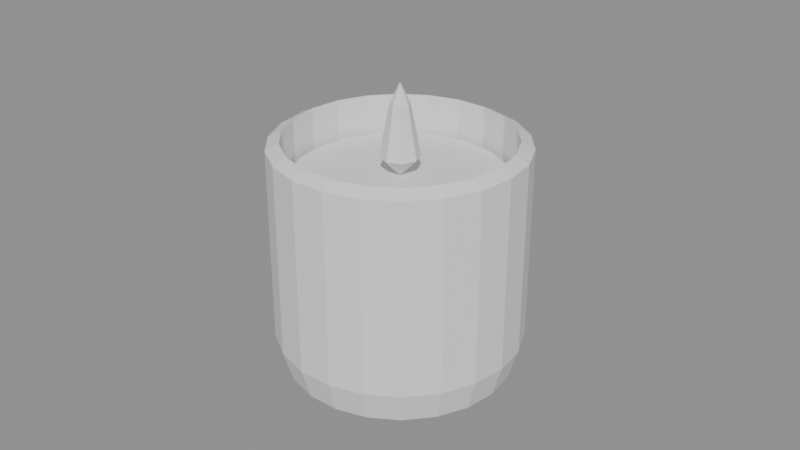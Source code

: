 # Source: candle.blend  (saved by Blender 5.3.31; exported with 4.5.12 LTS)
import bpy
from mathutils import Matrix  # noqa: F401  (used for matrix-valued properties, if any)

bpy.ops.wm.read_factory_settings(use_empty=True)
scene = bpy.context.scene
scene.name = 'Scene'

# ---- meshes
me_jar = bpy.data.meshes.new('jar')
me_jar.from_pydata([(0.0, 0.0, 0.0), (0.0, 0.0, 0.0), (0.0, 0.0, 0.0), (0.0, 0.0, 0.0), (0.0, 0.0, 0.0), (0.0, 0.0, 0.0), (0.0, 0.0, 0.0), (0.0, 0.0, 0.0), (0.0, 0.0, 0.0), (0.0, 0.0, 0.0), (0.0, 0.0, 0.0), (0.0, 0.0, 0.0), (0.0, 0.0, 0.0), (0.0, 0.0, 0.0), (0.0, 0.0, 0.0), (0.0, 0.0, 0.0), (0.0, 0.0, 0.0), (0.0, 0.0, 0.0), (0.0, 0.0, 0.0), (0.0, 0.0, 0.0), (0.0, 0.0, 0.0), (0.0, 0.0, 0.0), (0.035, 0.0, 0.0), (0.03358, 0.009861, 0.0), (0.02944, 0.01892, 0.0), (0.02292, 0.02645, 0.0), (0.01454, 0.03184, 0.0), (0.004981, 0.03464, 0.0), (-0.004981, 0.03464, 0.0), (-0.01454, 0.03184, 0.0), (-0.02292, 0.02645, 0.0), (-0.02944, 0.01892, 0.0), (-0.03358, 0.009861, 0.0), (-0.035, 1.983e-17, 0.0), (-0.03358, -0.009861, 0.0), (-0.02944, -0.01892, 0.0), (-0.02292, -0.02645, 0.0), (-0.01454, -0.03184, 0.0), (-0.004981, -0.03464, 0.0), (0.004981, -0.03464, 0.0), (0.01454, -0.03184, 0.0), (0.02292, -0.02645, 0.0), (0.02944, -0.01892, 0.0), (0.03358, -0.009861, 0.0), (0.038, 0.0, 0.01), (0.03646, 0.01071, 0.01), (0.03197, 0.02054, 0.01), (0.02488, 0.02872, 0.01), (0.01579, 0.03457, 0.01), (0.005408, 0.03761, 0.01), (-0.005408, 0.03761, 0.01), (-0.01579, 0.03457, 0.01), (-0.02488, 0.02872, 0.01), (-0.03197, 0.02054, 0.01), (-0.03646, 0.01071, 0.01), (-0.038, 2.153e-17, 0.01), (-0.03646, -0.01071, 0.01), (-0.03197, -0.02054, 0.01), (-0.02488, -0.02872, 0.01), (-0.01579, -0.03457, 0.01), (-0.005408, -0.03761, 0.01), (0.005408, -0.03761, 0.01), (0.01579, -0.03457, 0.01), (0.02488, -0.02872, 0.01), (0.03197, -0.02054, 0.01), (0.03646, -0.01071, 0.01), (0.038, 0.0, 0.07), (0.03646, 0.01071, 0.07), (0.03197, 0.02054, 0.07), (0.02488, 0.02872, 0.07), (0.01579, 0.03457, 0.07), (0.005408, 0.03761, 0.07), (-0.005408, 0.03761, 0.07), (-0.01579, 0.03457, 0.07), (-0.02488, 0.02872, 0.07), (-0.03197, 0.02054, 0.07), (-0.03646, 0.01071, 0.07), (-0.038, 2.153e-17, 0.07), (-0.03646, -0.01071, 0.07), (-0.03197, -0.02054, 0.07), (-0.02488, -0.02872, 0.07), (-0.01579, -0.03457, 0.07), (-0.005408, -0.03761, 0.07), (0.005408, -0.03761, 0.07), (0.01579, -0.03457, 0.07), (0.02488, -0.02872, 0.07), (0.03197, -0.02054, 0.07), (0.03646, -0.01071, 0.07), (0.034, 0.0, 0.072), (0.03262, 0.009579, 0.072), (0.0286, 0.01838, 0.072), (0.02227, 0.0257, 0.072), (0.01412, 0.03093, 0.072), (0.004839, 0.03365, 0.072), (-0.004839, 0.03365, 0.072), (-0.01412, 0.03093, 0.072), (-0.02227, 0.0257, 0.072), (-0.0286, 0.01838, 0.072), (-0.03262, 0.009579, 0.072), (-0.034, 1.926e-17, 0.072), (-0.03262, -0.009579, 0.072), (-0.0286, -0.01838, 0.072), (-0.02227, -0.0257, 0.072), (-0.01412, -0.03093, 0.072), (-0.004839, -0.03365, 0.072), (0.004839, -0.03365, 0.072), (0.01412, -0.03093, 0.072), (0.02227, -0.0257, 0.072), (0.0286, -0.01838, 0.072), (0.03262, -0.009579, 0.072), (0.034, 0.0, 0.012), (0.03262, 0.009579, 0.012), (0.0286, 0.01838, 0.012), (0.02227, 0.0257, 0.012), (0.01412, 0.03093, 0.012), (0.004839, 0.03365, 0.012), (-0.004839, 0.03365, 0.012), (-0.01412, 0.03093, 0.012), (-0.02227, 0.0257, 0.012), (-0.0286, 0.01838, 0.012), (-0.03262, 0.009579, 0.012), (-0.034, 1.926e-17, 0.012), (-0.03262, -0.009579, 0.012), (-0.0286, -0.01838, 0.012), (-0.02227, -0.0257, 0.012), (-0.01412, -0.03093, 0.012), (-0.004839, -0.03365, 0.012), (0.004839, -0.03365, 0.012), (0.01412, -0.03093, 0.012), (0.02227, -0.0257, 0.012), (0.0286, -0.01838, 0.012), (0.03262, -0.009579, 0.012), (0.0, 0.0, 0.012), (0.0, 0.0, 0.012), (0.0, 0.0, 0.012), (0.0, 0.0, 0.012), (0.0, 0.0, 0.012), (0.0, 0.0, 0.012), (0.0, 0.0, 0.012), (0.0, 0.0, 0.012), (0.0, 0.0, 0.012), (0.0, 0.0, 0.012), (0.0, 0.0, 0.012), (0.0, 0.0, 0.012), (0.0, 0.0, 0.012), (0.0, 0.0, 0.012), (0.0, 0.0, 0.012), (0.0, 0.0, 0.012), (0.0, 0.0, 0.012), (0.0, 0.0, 0.012), (0.0, 0.0, 0.012), (0.0, 0.0, 0.012), (0.0, 0.0, 0.012), (0.0, 0.0, 0.012)], [], [(0, 1, 23, 22), (1, 2, 24, 23), (2, 3, 25, 24), (3, 4, 26, 25), (4, 5, 27, 26), (5, 6, 28, 27), (6, 7, 29, 28), (7, 8, 30, 29), (8, 9, 31, 30), (9, 10, 32, 31), (10, 11, 33, 32), (11, 12, 34, 33), (12, 13, 35, 34), (13, 14, 36, 35), (14, 15, 37, 36), (15, 16, 38, 37), (16, 17, 39, 38), (17, 18, 40, 39), (18, 19, 41, 40), (19, 20, 42, 41), (20, 21, 43, 42), (21, 0, 22, 43), (22, 23, 45, 44), (23, 24, 46, 45), (24, 25, 47, 46), (25, 26, 48, 47), (26, 27, 49, 48), (27, 28, 50, 49), (28, 29, 51, 50), (29, 30, 52, 51), (30, 31, 53, 52), (31, 32, 54, 53), (32, 33, 55, 54), (33, 34, 56, 55), (34, 35, 57, 56), (35, 36, 58, 57), (36, 37, 59, 58), (37, 38, 60, 59), (38, 39, 61, 60), (39, 40, 62, 61), (40, 41, 63, 62), (41, 42, 64, 63), (42, 43, 65, 64), (43, 22, 44, 65), (44, 45, 67, 66), (45, 46, 68, 67), (46, 47, 69, 68), (47, 48, 70, 69), (48, 49, 71, 70), (49, 50, 72, 71), (50, 51, 73, 72), (51, 52, 74, 73), (52, 53, 75, 74), (53, 54, 76, 75), (54, 55, 77, 76), (55, 56, 78, 77), (56, 57, 79, 78), (57, 58, 80, 79), (58, 59, 81, 80), (59, 60, 82, 81), (60, 61, 83, 82), (61, 62, 84, 83), (62, 63, 85, 84), (63, 64, 86, 85), (64, 65, 87, 86), (65, 44, 66, 87), (66, 67, 89, 88), (67, 68, 90, 89), (68, 69, 91, 90), (69, 70, 92, 91), (70, 71, 93, 92), (71, 72, 94, 93), (72, 73, 95, 94), (73, 74, 96, 95), (74, 75, 97, 96), (75, 76, 98, 97), (76, 77, 99, 98), (77, 78, 100, 99), (78, 79, 101, 100), (79, 80, 102, 101), (80, 81, 103, 102), (81, 82, 104, 103), (82, 83, 105, 104), (83, 84, 106, 105), (84, 85, 107, 106), (85, 86, 108, 107), (86, 87, 109, 108), (87, 66, 88, 109), (88, 89, 111, 110), (89, 90, 112, 111), (90, 91, 113, 112), (91, 92, 114, 113), (92, 93, 115, 114), (93, 94, 116, 115), (94, 95, 117, 116), (95, 96, 118, 117), (96, 97, 119, 118), (97, 98, 120, 119), (98, 99, 121, 120), (99, 100, 122, 121), (100, 101, 123, 122), (101, 102, 124, 123), (102, 103, 125, 124), (103, 104, 126, 125), (104, 105, 127, 126), (105, 106, 128, 127), (106, 107, 129, 128), (107, 108, 130, 129), (108, 109, 131, 130), (109, 88, 110, 131), (110, 111, 133, 132), (111, 112, 134, 133), (112, 113, 135, 134), (113, 114, 136, 135), (114, 115, 137, 136), (115, 116, 138, 137), (116, 117, 139, 138), (117, 118, 140, 139), (118, 119, 141, 140), (119, 120, 142, 141), (120, 121, 143, 142), (121, 122, 144, 143), (122, 123, 145, 144), (123, 124, 146, 145), (124, 125, 147, 146), (125, 126, 148, 147), (126, 127, 149, 148), (127, 128, 150, 149), (128, 129, 151, 150), (129, 130, 152, 151), (130, 131, 153, 152), (131, 110, 132, 153)])
me_jar.update()
me_wax = bpy.data.meshes.new('wax')
me_wax.from_pydata([(0.0, 0.0, 0.012), (0.0, 0.0, 0.012), (0.0, 0.0, 0.012), (0.0, 0.0, 0.012), (0.0, 0.0, 0.012), (0.0, 0.0, 0.012), (0.0, 0.0, 0.012), (0.0, 0.0, 0.012), (0.0, 0.0, 0.012), (0.0, 0.0, 0.012), (0.0, 0.0, 0.012), (0.0, 0.0, 0.012), (0.0, 0.0, 0.012), (0.0, 0.0, 0.012), (0.0, 0.0, 0.012), (0.0, 0.0, 0.012), (0.0, 0.0, 0.012), (0.0, 0.0, 0.012), (0.0, 0.0, 0.012), (0.0, 0.0, 0.012), (0.032, 0.0, 0.012), (0.03043, 0.009889, 0.012), (0.02589, 0.01881, 0.012), (0.01881, 0.02589, 0.012), (0.009889, 0.03043, 0.012), (1.959e-18, 0.032, 0.012), (-0.009889, 0.03043, 0.012), (-0.01881, 0.02589, 0.012), (-0.02589, 0.01881, 0.012), (-0.03043, 0.009889, 0.012), (-0.032, 3.919e-18, 0.012), (-0.03043, -0.009889, 0.012), (-0.02589, -0.01881, 0.012), (-0.01881, -0.02589, 0.012), (-0.009889, -0.03043, 0.012), (-5.878e-18, -0.032, 0.012), (0.009889, -0.03043, 0.012), (0.01881, -0.02589, 0.012), (0.02589, -0.01881, 0.012), (0.03043, -0.009889, 0.012), (0.032, 0.0, 0.06), (0.03043, 0.009889, 0.06), (0.02589, 0.01881, 0.06), (0.01881, 0.02589, 0.06), (0.009889, 0.03043, 0.06), (1.959e-18, 0.032, 0.06), (-0.009889, 0.03043, 0.06), (-0.01881, 0.02589, 0.06), (-0.02589, 0.01881, 0.06), (-0.03043, 0.009889, 0.06), (-0.032, 3.919e-18, 0.06), (-0.03043, -0.009889, 0.06), (-0.02589, -0.01881, 0.06), (-0.01881, -0.02589, 0.06), (-0.009889, -0.03043, 0.06), (-5.878e-18, -0.032, 0.06), (0.009889, -0.03043, 0.06), (0.01881, -0.02589, 0.06), (0.02589, -0.01881, 0.06), (0.03043, -0.009889, 0.06), (0.0, 0.0, 0.06), (0.0, 0.0, 0.06), (0.0, 0.0, 0.06), (0.0, 0.0, 0.06), (0.0, 0.0, 0.06), (0.0, 0.0, 0.06), (0.0, 0.0, 0.06), (0.0, 0.0, 0.06), (0.0, 0.0, 0.06), (0.0, 0.0, 0.06), (0.0, 0.0, 0.06), (0.0, 0.0, 0.06), (0.0, 0.0, 0.06), (0.0, 0.0, 0.06), (0.0, 0.0, 0.06), (0.0, 0.0, 0.06), (0.0, 0.0, 0.06), (0.0, 0.0, 0.06), (0.0, 0.0, 0.06), (0.0, 0.0, 0.06)], [], [(0, 1, 21, 20), (1, 2, 22, 21), (2, 3, 23, 22), (3, 4, 24, 23), (4, 5, 25, 24), (5, 6, 26, 25), (6, 7, 27, 26), (7, 8, 28, 27), (8, 9, 29, 28), (9, 10, 30, 29), (10, 11, 31, 30), (11, 12, 32, 31), (12, 13, 33, 32), (13, 14, 34, 33), (14, 15, 35, 34), (15, 16, 36, 35), (16, 17, 37, 36), (17, 18, 38, 37), (18, 19, 39, 38), (19, 0, 20, 39), (20, 21, 41, 40), (21, 22, 42, 41), (22, 23, 43, 42), (23, 24, 44, 43), (24, 25, 45, 44), (25, 26, 46, 45), (26, 27, 47, 46), (27, 28, 48, 47), (28, 29, 49, 48), (29, 30, 50, 49), (30, 31, 51, 50), (31, 32, 52, 51), (32, 33, 53, 52), (33, 34, 54, 53), (34, 35, 55, 54), (35, 36, 56, 55), (36, 37, 57, 56), (37, 38, 58, 57), (38, 39, 59, 58), (39, 20, 40, 59), (40, 41, 61, 60), (41, 42, 62, 61), (42, 43, 63, 62), (43, 44, 64, 63), (44, 45, 65, 64), (45, 46, 66, 65), (46, 47, 67, 66), (47, 48, 68, 67), (48, 49, 69, 68), (49, 50, 70, 69), (50, 51, 71, 70), (51, 52, 72, 71), (52, 53, 73, 72), (53, 54, 74, 73), (54, 55, 75, 74), (55, 56, 76, 75), (56, 57, 77, 76), (57, 58, 78, 77), (58, 59, 79, 78), (59, 40, 60, 79)])
me_wax.update()
me_flame = bpy.data.meshes.new('flame')
me_flame.from_pydata([(0.0, 0.0, 0.06), (0.0, 0.0, 0.06), (0.0, 0.0, 0.06), (0.0, 0.0, 0.06), (0.0, 0.0, 0.06), (0.0, 0.0, 0.06), (0.0, 0.0, 0.06), (0.0, 0.0, 0.06), (0.006, 0.0, 0.066), (0.004243, 0.004243, 0.066), (3.674e-19, 0.006, 0.066), (-0.004243, 0.004243, 0.066), (-0.006, 7.348e-19, 0.066), (-0.004243, -0.004243, 0.066), (-1.102e-18, -0.006, 0.066), (0.004243, -0.004243, 0.066), (0.003, 0.0, 0.082), (0.002121, 0.002121, 0.082), (1.837e-19, 0.003, 0.082), (-0.002121, 0.002121, 0.082), (-0.003, 3.674e-19, 0.082), (-0.002121, -0.002121, 0.082), (-5.511e-19, -0.003, 0.082), (0.002121, -0.002121, 0.082), (0.0, 0.0, 0.088), (0.0, 0.0, 0.088), (0.0, 0.0, 0.088), (0.0, 0.0, 0.088), (0.0, 0.0, 0.088), (0.0, 0.0, 0.088), (0.0, 0.0, 0.088), (0.0, 0.0, 0.088)], [], [(0, 1, 9, 8), (1, 2, 10, 9), (2, 3, 11, 10), (3, 4, 12, 11), (4, 5, 13, 12), (5, 6, 14, 13), (6, 7, 15, 14), (7, 0, 8, 15), (8, 9, 17, 16), (9, 10, 18, 17), (10, 11, 19, 18), (11, 12, 20, 19), (12, 13, 21, 20), (13, 14, 22, 21), (14, 15, 23, 22), (15, 8, 16, 23), (16, 17, 25, 24), (17, 18, 26, 25), (18, 19, 27, 26), (19, 20, 28, 27), (20, 21, 29, 28), (21, 22, 30, 29), (22, 23, 31, 30), (23, 16, 24, 31)])
me_flame.update()

# ---- objects
ob_jar = bpy.data.objects.new('jar', me_jar)
ob_wax = bpy.data.objects.new('wax', me_wax)
ob_flame = bpy.data.objects.new('flame', me_flame)

# ---- transforms, parenting, visibility, modifiers, constraints
ob_jar.location = (0.0, 0.0, 0.0)
ob_wax.location = (0.0, 0.0, 0.0)
ob_flame.location = (0.0, 0.0, 0.0)

# ---- collection membership
scene.collection.objects.link(ob_jar)
scene.collection.objects.link(ob_wax)
scene.collection.objects.link(ob_flame)

# ---- scene / render settings (as saved in the file)
scene.frame_start = 1; scene.frame_end = 250; scene.frame_set(1)
scene.render.engine = 'BLENDER_EEVEE_NEXT'
scene.render.bake_bias = 0.0
scene.render.bake_samples = 0
scene.render.compositor_device = 'GPU'
scene.eevee.use_volume_custom_range = False
scene.eevee.fast_gi_thickness_near = 0.1
scene.eevee.fast_gi_thickness_far = 0.0
scene.eevee.ray_tracing_options.screen_trace_thickness = 0.1
bpy.context.view_layer.update()

# ---- added for rendering (the .blend has no active camera and no usable light): camera, sun + grey world if the file has none
cam_auto = bpy.data.cameras.new('AutoCamera')
cam_auto.lens = 50.0
cam_auto.sensor_width = 36.0
cam_auto.clip_end = 1000.0
ob_auto_camera = bpy.data.objects.new('AutoCamera', cam_auto)
scene.collection.objects.link(ob_auto_camera)
ob_auto_camera.location = (0.185045, -0.222054, 0.192036)
ob_auto_camera.rotation_euler = (1.09748, -7.21219e-08, 0.694738)
scene.camera = ob_auto_camera
light_auto_sun = bpy.data.lights.new('AutoSun', 'SUN')
light_auto_sun.energy = 3.0
light_auto_sun.angle = 0.0523599
ob_auto_sun = bpy.data.objects.new('AutoSun', light_auto_sun)
scene.collection.objects.link(ob_auto_sun)
ob_auto_sun.rotation_euler = (0.872665, 0.174533, 0.523599)
if scene.world is None:
    world_auto = bpy.data.worlds.new('AutoWorld')
    world_auto.color = (0.3, 0.3, 0.3)
    scene.world = world_auto
bpy.context.view_layer.update()

